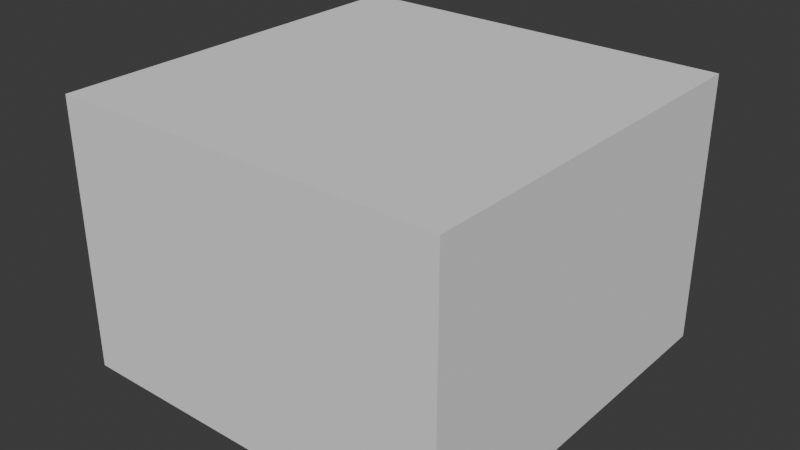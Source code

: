 # Source: rock_forest_grown_00.blend  (saved by Blender 4.3.34; exported with 4.5.12 LTS)
import bpy
from mathutils import Matrix  # noqa: F401  (used for matrix-valued properties, if any)

bpy.ops.wm.read_factory_settings(use_empty=True)
scene = bpy.context.scene
scene.name = 'Scene'

# ---- collections
col_rock_forest_grown_00 = bpy.data.collections.new('rock_forest_grown_00'); scene.collection.children.link(col_rock_forest_grown_00)
col_rock_forest_grown_00_001 = bpy.data.collections.new('rock_forest_grown_00.001'); col_rock_forest_grown_00.children.link(col_rock_forest_grown_00_001)

# ---- materials (node trees are filled in below, after node groups)
mat_color_palette = bpy.data.materials.new('color_palette')

# ---- material node trees

# ---- world
world_world = bpy.data.worlds.new('World'); scene.world = world_world
world_world.use_nodes = True; world_world.node_tree.nodes.clear()
_N = world_world.node_tree.nodes; _L = world_world.node_tree.links
n0 = _N.new('ShaderNodeOutputWorld'); n0.name = 'World Output'; n0.location = (300, 300)
n1 = _N.new('ShaderNodeBackground'); n1.name = 'Background'; n1.location = (10, 300)
n1.inputs[0].default_value = (0.05088, 0.05088, 0.05088, 1.0)
_L.new(n1.outputs[0], n0.inputs[0])
n0.is_active_output = True
world_world.color = (0.05088, 0.05088, 0.05088)
world_world.use_sun_shadow = False
world_world.sun_shadow_jitter_overblur = 0.0

# ---- meshes
me_cube = bpy.data.meshes.new('Cube')
me_cube.from_pydata([(-1.0, -1.0, -1.0), (-1.0, -1.0, 1.0), (-1.0, 1.0, -1.0), (-1.0, 1.0, 1.0), (1.0, -1.0, -1.0), (1.0, -1.0, 1.0), (1.0, 1.0, -1.0), (1.0, 1.0, 1.0)], [], [(0, 1, 3, 2), (2, 3, 7, 6), (6, 7, 5, 4), (4, 5, 1, 0), (2, 6, 4, 0), (7, 3, 1, 5)])
_uv = me_cube.uv_layers.new(name='UVMap')
_uv.uv.foreach_set('vector', [0.375, 0.0, 0.625, 0.0, 0.625, 0.25, 0.375, 0.25, 0.375, 0.25, 0.625, 0.25, 0.625, 0.5, 0.375, 0.5, 0.375, 0.5, 0.625, 0.5, 0.625, 0.75, 0.375, 0.75, 0.375, 0.75, 0.625, 0.75, 0.625, 1.0, 0.375, 1.0, 0.125, 0.5, 0.375, 0.5, 0.375, 0.75, 0.125, 0.75, 0.625, 0.5, 0.875, 0.5, 0.875, 0.75, 0.625, 0.75])
me_cube.update()
me_scene_1826 = bpy.data.meshes.new('Scene.1826')
me_scene_1826.from_pydata([], [], [])
me_scene_1826.materials.append(None)
me_scene_1826.update()

# ---- objects
ob_collision = bpy.data.objects.new('COLLISION', me_cube)
ob_pp_rock_moss_grown_09_001 = bpy.data.objects.new('PP_Rock_Moss_Grown_09.001', me_scene_1826)

# ---- transforms, parenting, visibility, modifiers, constraints
ob_collision.location = (0.2196, -0.01922, 1.338)
ob_collision.scale = (2.0, 2.0, 1.371)
ob_collision.display_type = 'BOUNDS'
ob_collision.display_bounds_type = 'CYLINDER'
ob_pp_rock_moss_grown_09_001.location = (0.0, 0.0, 0.0)
ob_pp_rock_moss_grown_09_001.rotation_mode = 'QUATERNION'
ob_pp_rock_moss_grown_09_001.rotation_quaternion = (1.0, 0.0, 0.0, 0.0)
ob_pp_rock_moss_grown_09_001.material_slots[0].link = 'OBJECT'; ob_pp_rock_moss_grown_09_001.material_slots[0].material = mat_color_palette

# ---- collection membership
col_rock_forest_grown_00.objects.link(ob_collision)
col_rock_forest_grown_00_001.objects.link(ob_pp_rock_moss_grown_09_001)

# ---- scene / render settings (as saved in the file)
scene.frame_start = 1; scene.frame_end = 250; scene.frame_set(1)
scene.render.engine = 'BLENDER_EEVEE_NEXT'
scene.cycles.sampling_pattern = 'TABULATED_SOBOL'
scene.eevee.ray_tracing_options.trace_max_roughness = 0.0
bpy.context.view_layer.update()

# ---- added for rendering (the .blend has no active camera and no usable light): camera, sun
cam_auto = bpy.data.cameras.new('AutoCamera')
cam_auto.lens = 50.0
cam_auto.sensor_width = 36.0
cam_auto.clip_end = 1000.0
ob_auto_camera = bpy.data.objects.new('AutoCamera', cam_auto)
scene.collection.objects.link(ob_auto_camera)
ob_auto_camera.location = (6.03582, -6.99864, 5.99122)
ob_auto_camera.rotation_euler = (1.09748, -7.21219e-08, 0.694738)
scene.camera = ob_auto_camera
light_auto_sun = bpy.data.lights.new('AutoSun', 'SUN')
light_auto_sun.energy = 3.0
light_auto_sun.angle = 0.0523599
ob_auto_sun = bpy.data.objects.new('AutoSun', light_auto_sun)
scene.collection.objects.link(ob_auto_sun)
ob_auto_sun.rotation_euler = (0.872665, 0.174533, 0.523599)
bpy.context.view_layer.update()
